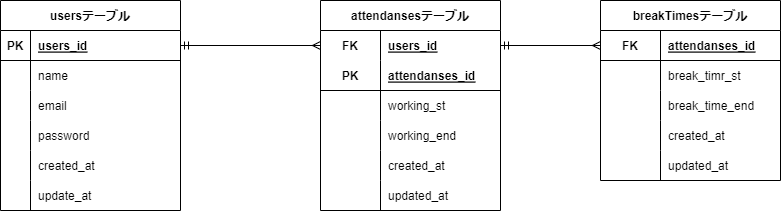

The diagram above was exported from draw.io. Its source (the exported page's mxGraphModel, read from the mxfile embedded in the PNG):
<mxGraphModel dx="687" dy="574" grid="1" gridSize="10" guides="1" tooltips="1" connect="1" arrows="1" fold="1" page="1" pageScale="1" pageWidth="827" pageHeight="1169" math="0" shadow="0">
  <root>
    <mxCell id="0" />
    <mxCell id="1" parent="0" />
    <mxCell id="2" value="attendansesテーブル" style="shape=table;startSize=30;container=1;collapsible=1;childLayout=tableLayout;fixedRows=1;rowLines=0;fontStyle=1;align=center;resizeLast=1;" parent="1" vertex="1">
      <mxGeometry x="450" y="110" width="180" height="210" as="geometry" />
    </mxCell>
    <mxCell id="3" value="" style="shape=tableRow;horizontal=0;startSize=0;swimlaneHead=0;swimlaneBody=0;fillColor=none;collapsible=0;dropTarget=0;points=[[0,0.5],[1,0.5]];portConstraint=eastwest;top=0;left=0;right=0;bottom=0;" parent="2" vertex="1">
      <mxGeometry y="30" width="180" height="30" as="geometry" />
    </mxCell>
    <mxCell id="4" value="FK" style="shape=partialRectangle;connectable=0;fillColor=none;top=0;left=0;bottom=0;right=0;fontStyle=1;overflow=hidden;" parent="3" vertex="1">
      <mxGeometry width="60" height="30" as="geometry">
        <mxRectangle width="60" height="30" as="alternateBounds" />
      </mxGeometry>
    </mxCell>
    <mxCell id="5" value="users_id" style="shape=partialRectangle;connectable=0;fillColor=none;top=0;left=0;bottom=0;right=0;align=left;spacingLeft=6;fontStyle=5;overflow=hidden;" parent="3" vertex="1">
      <mxGeometry x="60" width="120" height="30" as="geometry">
        <mxRectangle width="120" height="30" as="alternateBounds" />
      </mxGeometry>
    </mxCell>
    <mxCell id="6" value="" style="shape=tableRow;horizontal=0;startSize=0;swimlaneHead=0;swimlaneBody=0;fillColor=none;collapsible=0;dropTarget=0;points=[[0,0.5],[1,0.5]];portConstraint=eastwest;top=0;left=0;right=0;bottom=1;" parent="2" vertex="1">
      <mxGeometry y="60" width="180" height="30" as="geometry" />
    </mxCell>
    <mxCell id="7" value="PK" style="shape=partialRectangle;connectable=0;fillColor=none;top=0;left=0;bottom=0;right=0;fontStyle=1;overflow=hidden;" parent="6" vertex="1">
      <mxGeometry width="60" height="30" as="geometry">
        <mxRectangle width="60" height="30" as="alternateBounds" />
      </mxGeometry>
    </mxCell>
    <mxCell id="8" value="attendanses_id" style="shape=partialRectangle;connectable=0;fillColor=none;top=0;left=0;bottom=0;right=0;align=left;spacingLeft=6;fontStyle=5;overflow=hidden;" parent="6" vertex="1">
      <mxGeometry x="60" width="120" height="30" as="geometry">
        <mxRectangle width="120" height="30" as="alternateBounds" />
      </mxGeometry>
    </mxCell>
    <mxCell id="100" style="shape=tableRow;horizontal=0;startSize=0;swimlaneHead=0;swimlaneBody=0;fillColor=none;collapsible=0;dropTarget=0;points=[[0,0.5],[1,0.5]];portConstraint=eastwest;top=0;left=0;right=0;bottom=0;" parent="2" vertex="1">
      <mxGeometry y="90" width="180" height="30" as="geometry" />
    </mxCell>
    <mxCell id="101" style="shape=partialRectangle;connectable=0;fillColor=none;top=0;left=0;bottom=0;right=0;editable=1;overflow=hidden;" parent="100" vertex="1">
      <mxGeometry width="60" height="30" as="geometry">
        <mxRectangle width="60" height="30" as="alternateBounds" />
      </mxGeometry>
    </mxCell>
    <mxCell id="102" value="working_st" style="shape=partialRectangle;connectable=0;fillColor=none;top=0;left=0;bottom=0;right=0;align=left;spacingLeft=6;overflow=hidden;" parent="100" vertex="1">
      <mxGeometry x="60" width="120" height="30" as="geometry">
        <mxRectangle width="120" height="30" as="alternateBounds" />
      </mxGeometry>
    </mxCell>
    <mxCell id="103" style="shape=tableRow;horizontal=0;startSize=0;swimlaneHead=0;swimlaneBody=0;fillColor=none;collapsible=0;dropTarget=0;points=[[0,0.5],[1,0.5]];portConstraint=eastwest;top=0;left=0;right=0;bottom=0;" parent="2" vertex="1">
      <mxGeometry y="120" width="180" height="30" as="geometry" />
    </mxCell>
    <mxCell id="104" style="shape=partialRectangle;connectable=0;fillColor=none;top=0;left=0;bottom=0;right=0;editable=1;overflow=hidden;" parent="103" vertex="1">
      <mxGeometry width="60" height="30" as="geometry">
        <mxRectangle width="60" height="30" as="alternateBounds" />
      </mxGeometry>
    </mxCell>
    <mxCell id="105" value="working_end" style="shape=partialRectangle;connectable=0;fillColor=none;top=0;left=0;bottom=0;right=0;align=left;spacingLeft=6;overflow=hidden;" parent="103" vertex="1">
      <mxGeometry x="60" width="120" height="30" as="geometry">
        <mxRectangle width="120" height="30" as="alternateBounds" />
      </mxGeometry>
    </mxCell>
    <mxCell id="27" style="shape=tableRow;horizontal=0;startSize=0;swimlaneHead=0;swimlaneBody=0;fillColor=none;collapsible=0;dropTarget=0;points=[[0,0.5],[1,0.5]];portConstraint=eastwest;top=0;left=0;right=0;bottom=0;" parent="2" vertex="1">
      <mxGeometry y="150" width="180" height="30" as="geometry" />
    </mxCell>
    <mxCell id="28" style="shape=partialRectangle;connectable=0;fillColor=none;top=0;left=0;bottom=0;right=0;editable=1;overflow=hidden;" parent="27" vertex="1">
      <mxGeometry width="60" height="30" as="geometry">
        <mxRectangle width="60" height="30" as="alternateBounds" />
      </mxGeometry>
    </mxCell>
    <mxCell id="29" value="created_at" style="shape=partialRectangle;connectable=0;fillColor=none;top=0;left=0;bottom=0;right=0;align=left;spacingLeft=6;overflow=hidden;" parent="27" vertex="1">
      <mxGeometry x="60" width="120" height="30" as="geometry">
        <mxRectangle width="120" height="30" as="alternateBounds" />
      </mxGeometry>
    </mxCell>
    <mxCell id="30" style="shape=tableRow;horizontal=0;startSize=0;swimlaneHead=0;swimlaneBody=0;fillColor=none;collapsible=0;dropTarget=0;points=[[0,0.5],[1,0.5]];portConstraint=eastwest;top=0;left=0;right=0;bottom=0;" parent="2" vertex="1">
      <mxGeometry y="180" width="180" height="30" as="geometry" />
    </mxCell>
    <mxCell id="31" style="shape=partialRectangle;connectable=0;fillColor=none;top=0;left=0;bottom=0;right=0;editable=1;overflow=hidden;" parent="30" vertex="1">
      <mxGeometry width="60" height="30" as="geometry">
        <mxRectangle width="60" height="30" as="alternateBounds" />
      </mxGeometry>
    </mxCell>
    <mxCell id="32" value="updated_at" style="shape=partialRectangle;connectable=0;fillColor=none;top=0;left=0;bottom=0;right=0;align=left;spacingLeft=6;overflow=hidden;" parent="30" vertex="1">
      <mxGeometry x="60" width="120" height="30" as="geometry">
        <mxRectangle width="120" height="30" as="alternateBounds" />
      </mxGeometry>
    </mxCell>
    <mxCell id="33" value="usersテーブル" style="shape=table;startSize=30;container=1;collapsible=1;childLayout=tableLayout;fixedRows=1;rowLines=0;fontStyle=1;align=center;resizeLast=1;" parent="1" vertex="1">
      <mxGeometry x="130" y="110" width="180" height="210" as="geometry" />
    </mxCell>
    <mxCell id="34" value="" style="shape=tableRow;horizontal=0;startSize=0;swimlaneHead=0;swimlaneBody=0;fillColor=none;collapsible=0;dropTarget=0;points=[[0,0.5],[1,0.5]];portConstraint=eastwest;top=0;left=0;right=0;bottom=1;" parent="33" vertex="1">
      <mxGeometry y="30" width="180" height="30" as="geometry" />
    </mxCell>
    <mxCell id="35" value="PK" style="shape=partialRectangle;connectable=0;fillColor=none;top=0;left=0;bottom=0;right=0;fontStyle=1;overflow=hidden;" parent="34" vertex="1">
      <mxGeometry width="30" height="30" as="geometry">
        <mxRectangle width="30" height="30" as="alternateBounds" />
      </mxGeometry>
    </mxCell>
    <mxCell id="36" value="users_id" style="shape=partialRectangle;connectable=0;fillColor=none;top=0;left=0;bottom=0;right=0;align=left;spacingLeft=6;fontStyle=5;overflow=hidden;" parent="34" vertex="1">
      <mxGeometry x="30" width="150" height="30" as="geometry">
        <mxRectangle width="150" height="30" as="alternateBounds" />
      </mxGeometry>
    </mxCell>
    <mxCell id="37" value="" style="shape=tableRow;horizontal=0;startSize=0;swimlaneHead=0;swimlaneBody=0;fillColor=none;collapsible=0;dropTarget=0;points=[[0,0.5],[1,0.5]];portConstraint=eastwest;top=0;left=0;right=0;bottom=0;" parent="33" vertex="1">
      <mxGeometry y="60" width="180" height="30" as="geometry" />
    </mxCell>
    <mxCell id="38" value="" style="shape=partialRectangle;connectable=0;fillColor=none;top=0;left=0;bottom=0;right=0;editable=1;overflow=hidden;" parent="37" vertex="1">
      <mxGeometry width="30" height="30" as="geometry">
        <mxRectangle width="30" height="30" as="alternateBounds" />
      </mxGeometry>
    </mxCell>
    <mxCell id="39" value="name" style="shape=partialRectangle;connectable=0;fillColor=none;top=0;left=0;bottom=0;right=0;align=left;spacingLeft=6;overflow=hidden;" parent="37" vertex="1">
      <mxGeometry x="30" width="150" height="30" as="geometry">
        <mxRectangle width="150" height="30" as="alternateBounds" />
      </mxGeometry>
    </mxCell>
    <mxCell id="40" value="" style="shape=tableRow;horizontal=0;startSize=0;swimlaneHead=0;swimlaneBody=0;fillColor=none;collapsible=0;dropTarget=0;points=[[0,0.5],[1,0.5]];portConstraint=eastwest;top=0;left=0;right=0;bottom=0;" parent="33" vertex="1">
      <mxGeometry y="90" width="180" height="30" as="geometry" />
    </mxCell>
    <mxCell id="41" value="" style="shape=partialRectangle;connectable=0;fillColor=none;top=0;left=0;bottom=0;right=0;editable=1;overflow=hidden;" parent="40" vertex="1">
      <mxGeometry width="30" height="30" as="geometry">
        <mxRectangle width="30" height="30" as="alternateBounds" />
      </mxGeometry>
    </mxCell>
    <mxCell id="42" value="email" style="shape=partialRectangle;connectable=0;fillColor=none;top=0;left=0;bottom=0;right=0;align=left;spacingLeft=6;overflow=hidden;" parent="40" vertex="1">
      <mxGeometry x="30" width="150" height="30" as="geometry">
        <mxRectangle width="150" height="30" as="alternateBounds" />
      </mxGeometry>
    </mxCell>
    <mxCell id="43" value="" style="shape=tableRow;horizontal=0;startSize=0;swimlaneHead=0;swimlaneBody=0;fillColor=none;collapsible=0;dropTarget=0;points=[[0,0.5],[1,0.5]];portConstraint=eastwest;top=0;left=0;right=0;bottom=0;" parent="33" vertex="1">
      <mxGeometry y="120" width="180" height="30" as="geometry" />
    </mxCell>
    <mxCell id="44" value="" style="shape=partialRectangle;connectable=0;fillColor=none;top=0;left=0;bottom=0;right=0;editable=1;overflow=hidden;" parent="43" vertex="1">
      <mxGeometry width="30" height="30" as="geometry">
        <mxRectangle width="30" height="30" as="alternateBounds" />
      </mxGeometry>
    </mxCell>
    <mxCell id="45" value="password" style="shape=partialRectangle;connectable=0;fillColor=none;top=0;left=0;bottom=0;right=0;align=left;spacingLeft=6;overflow=hidden;" parent="43" vertex="1">
      <mxGeometry x="30" width="150" height="30" as="geometry">
        <mxRectangle width="150" height="30" as="alternateBounds" />
      </mxGeometry>
    </mxCell>
    <mxCell id="46" style="shape=tableRow;horizontal=0;startSize=0;swimlaneHead=0;swimlaneBody=0;fillColor=none;collapsible=0;dropTarget=0;points=[[0,0.5],[1,0.5]];portConstraint=eastwest;top=0;left=0;right=0;bottom=0;" parent="33" vertex="1">
      <mxGeometry y="150" width="180" height="30" as="geometry" />
    </mxCell>
    <mxCell id="47" style="shape=partialRectangle;connectable=0;fillColor=none;top=0;left=0;bottom=0;right=0;editable=1;overflow=hidden;" parent="46" vertex="1">
      <mxGeometry width="30" height="30" as="geometry">
        <mxRectangle width="30" height="30" as="alternateBounds" />
      </mxGeometry>
    </mxCell>
    <mxCell id="48" value="created_at" style="shape=partialRectangle;connectable=0;fillColor=none;top=0;left=0;bottom=0;right=0;align=left;spacingLeft=6;overflow=hidden;" parent="46" vertex="1">
      <mxGeometry x="30" width="150" height="30" as="geometry">
        <mxRectangle width="150" height="30" as="alternateBounds" />
      </mxGeometry>
    </mxCell>
    <mxCell id="49" style="shape=tableRow;horizontal=0;startSize=0;swimlaneHead=0;swimlaneBody=0;fillColor=none;collapsible=0;dropTarget=0;points=[[0,0.5],[1,0.5]];portConstraint=eastwest;top=0;left=0;right=0;bottom=0;" parent="33" vertex="1">
      <mxGeometry y="180" width="180" height="30" as="geometry" />
    </mxCell>
    <mxCell id="50" style="shape=partialRectangle;connectable=0;fillColor=none;top=0;left=0;bottom=0;right=0;editable=1;overflow=hidden;" parent="49" vertex="1">
      <mxGeometry width="30" height="30" as="geometry">
        <mxRectangle width="30" height="30" as="alternateBounds" />
      </mxGeometry>
    </mxCell>
    <mxCell id="51" value="update_at" style="shape=partialRectangle;connectable=0;fillColor=none;top=0;left=0;bottom=0;right=0;align=left;spacingLeft=6;overflow=hidden;" parent="49" vertex="1">
      <mxGeometry x="30" width="150" height="30" as="geometry">
        <mxRectangle width="150" height="30" as="alternateBounds" />
      </mxGeometry>
    </mxCell>
    <mxCell id="52" style="edgeStyle=none;html=1;exitX=1;exitY=0.5;exitDx=0;exitDy=0;entryX=0;entryY=0.5;entryDx=0;entryDy=0;startArrow=ERmandOne;startFill=0;endArrow=ERmany;endFill=0;" parent="1" source="34" target="3" edge="1">
      <mxGeometry relative="1" as="geometry" />
    </mxCell>
    <mxCell id="53" value="breakTimesテーブル" style="shape=table;startSize=30;container=1;collapsible=1;childLayout=tableLayout;fixedRows=1;rowLines=0;fontStyle=1;align=center;resizeLast=1;" parent="1" vertex="1">
      <mxGeometry x="730" y="110" width="180" height="180" as="geometry" />
    </mxCell>
    <mxCell id="57" value="" style="shape=tableRow;horizontal=0;startSize=0;swimlaneHead=0;swimlaneBody=0;fillColor=none;collapsible=0;dropTarget=0;points=[[0,0.5],[1,0.5]];portConstraint=eastwest;top=0;left=0;right=0;bottom=1;" parent="53" vertex="1">
      <mxGeometry y="30" width="180" height="30" as="geometry" />
    </mxCell>
    <mxCell id="58" value="FK" style="shape=partialRectangle;connectable=0;fillColor=none;top=0;left=0;bottom=0;right=0;fontStyle=1;overflow=hidden;" parent="57" vertex="1">
      <mxGeometry width="60" height="30" as="geometry">
        <mxRectangle width="60" height="30" as="alternateBounds" />
      </mxGeometry>
    </mxCell>
    <mxCell id="59" value="attendanses_id" style="shape=partialRectangle;connectable=0;fillColor=none;top=0;left=0;bottom=0;right=0;align=left;spacingLeft=6;fontStyle=5;overflow=hidden;" parent="57" vertex="1">
      <mxGeometry x="60" width="120" height="30" as="geometry">
        <mxRectangle width="120" height="30" as="alternateBounds" />
      </mxGeometry>
    </mxCell>
    <mxCell id="60" value="" style="shape=tableRow;horizontal=0;startSize=0;swimlaneHead=0;swimlaneBody=0;fillColor=none;collapsible=0;dropTarget=0;points=[[0,0.5],[1,0.5]];portConstraint=eastwest;top=0;left=0;right=0;bottom=0;" parent="53" vertex="1">
      <mxGeometry y="60" width="180" height="30" as="geometry" />
    </mxCell>
    <mxCell id="61" value="" style="shape=partialRectangle;connectable=0;fillColor=none;top=0;left=0;bottom=0;right=0;editable=1;overflow=hidden;" parent="60" vertex="1">
      <mxGeometry width="60" height="30" as="geometry">
        <mxRectangle width="60" height="30" as="alternateBounds" />
      </mxGeometry>
    </mxCell>
    <mxCell id="62" value="break_timr_st" style="shape=partialRectangle;connectable=0;fillColor=none;top=0;left=0;bottom=0;right=0;align=left;spacingLeft=6;overflow=hidden;" parent="60" vertex="1">
      <mxGeometry x="60" width="120" height="30" as="geometry">
        <mxRectangle width="120" height="30" as="alternateBounds" />
      </mxGeometry>
    </mxCell>
    <mxCell id="63" value="" style="shape=tableRow;horizontal=0;startSize=0;swimlaneHead=0;swimlaneBody=0;fillColor=none;collapsible=0;dropTarget=0;points=[[0,0.5],[1,0.5]];portConstraint=eastwest;top=0;left=0;right=0;bottom=0;" parent="53" vertex="1">
      <mxGeometry y="90" width="180" height="30" as="geometry" />
    </mxCell>
    <mxCell id="64" value="" style="shape=partialRectangle;connectable=0;fillColor=none;top=0;left=0;bottom=0;right=0;editable=1;overflow=hidden;" parent="63" vertex="1">
      <mxGeometry width="60" height="30" as="geometry">
        <mxRectangle width="60" height="30" as="alternateBounds" />
      </mxGeometry>
    </mxCell>
    <mxCell id="65" value="break_time_end" style="shape=partialRectangle;connectable=0;fillColor=none;top=0;left=0;bottom=0;right=0;align=left;spacingLeft=6;overflow=hidden;" parent="63" vertex="1">
      <mxGeometry x="60" width="120" height="30" as="geometry">
        <mxRectangle width="120" height="30" as="alternateBounds" />
      </mxGeometry>
    </mxCell>
    <mxCell id="78" style="shape=tableRow;horizontal=0;startSize=0;swimlaneHead=0;swimlaneBody=0;fillColor=none;collapsible=0;dropTarget=0;points=[[0,0.5],[1,0.5]];portConstraint=eastwest;top=0;left=0;right=0;bottom=0;" parent="53" vertex="1">
      <mxGeometry y="120" width="180" height="30" as="geometry" />
    </mxCell>
    <mxCell id="79" style="shape=partialRectangle;connectable=0;fillColor=none;top=0;left=0;bottom=0;right=0;editable=1;overflow=hidden;" parent="78" vertex="1">
      <mxGeometry width="60" height="30" as="geometry">
        <mxRectangle width="60" height="30" as="alternateBounds" />
      </mxGeometry>
    </mxCell>
    <mxCell id="80" value="created_at" style="shape=partialRectangle;connectable=0;fillColor=none;top=0;left=0;bottom=0;right=0;align=left;spacingLeft=6;overflow=hidden;" parent="78" vertex="1">
      <mxGeometry x="60" width="120" height="30" as="geometry">
        <mxRectangle width="120" height="30" as="alternateBounds" />
      </mxGeometry>
    </mxCell>
    <mxCell id="81" style="shape=tableRow;horizontal=0;startSize=0;swimlaneHead=0;swimlaneBody=0;fillColor=none;collapsible=0;dropTarget=0;points=[[0,0.5],[1,0.5]];portConstraint=eastwest;top=0;left=0;right=0;bottom=0;" parent="53" vertex="1">
      <mxGeometry y="150" width="180" height="30" as="geometry" />
    </mxCell>
    <mxCell id="82" style="shape=partialRectangle;connectable=0;fillColor=none;top=0;left=0;bottom=0;right=0;editable=1;overflow=hidden;" parent="81" vertex="1">
      <mxGeometry width="60" height="30" as="geometry">
        <mxRectangle width="60" height="30" as="alternateBounds" />
      </mxGeometry>
    </mxCell>
    <mxCell id="83" value="updated_at" style="shape=partialRectangle;connectable=0;fillColor=none;top=0;left=0;bottom=0;right=0;align=left;spacingLeft=6;overflow=hidden;" parent="81" vertex="1">
      <mxGeometry x="60" width="120" height="30" as="geometry">
        <mxRectangle width="120" height="30" as="alternateBounds" />
      </mxGeometry>
    </mxCell>
    <mxCell id="127" style="edgeStyle=none;html=1;exitX=1;exitY=0.5;exitDx=0;exitDy=0;entryX=0;entryY=0.5;entryDx=0;entryDy=0;startArrow=ERmandOne;startFill=0;endArrow=ERmany;endFill=0;" edge="1" parent="1" source="3" target="57">
      <mxGeometry relative="1" as="geometry">
        <mxPoint x="320" y="165" as="sourcePoint" />
        <mxPoint x="460" y="165" as="targetPoint" />
      </mxGeometry>
    </mxCell>
  </root>
</mxGraphModel>